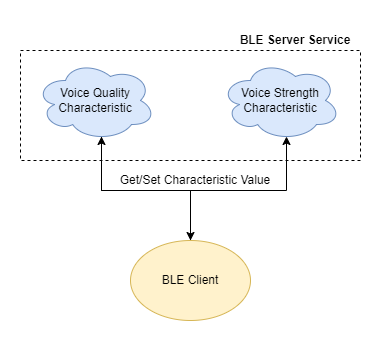

The diagram above was exported from draw.io. Its source (the exported page's mxGraphModel, read from the mxfile embedded in the PNG):
<mxGraphModel dx="1038" dy="641" grid="1" gridSize="10" guides="1" tooltips="1" connect="1" arrows="1" fold="1" page="1" pageScale="1" pageWidth="850" pageHeight="1100" math="0" shadow="0">
  <root>
    <mxCell id="0" />
    <mxCell id="1" parent="0" />
    <mxCell id="ynyGd1KIUV_iuy-R8e3n-24" value="" style="rounded=0;whiteSpace=wrap;html=1;fillColor=none;strokeColor=default;dashed=1;" parent="1" vertex="1">
      <mxGeometry x="350" y="340" width="340" height="110" as="geometry" />
    </mxCell>
    <mxCell id="ynyGd1KIUV_iuy-R8e3n-25" value="&lt;font&gt;BLE Server Service&lt;br&gt;&lt;/font&gt;" style="text;html=1;strokeColor=none;fillColor=none;align=center;verticalAlign=middle;whiteSpace=wrap;rounded=0;fontColor=#000000;fontStyle=1" parent="1" vertex="1">
      <mxGeometry x="560" y="310" width="130" height="40" as="geometry" />
    </mxCell>
    <mxCell id="ynyGd1KIUV_iuy-R8e3n-33" style="edgeStyle=orthogonalEdgeStyle;rounded=0;orthogonalLoop=1;jettySize=auto;html=1;exitX=0.55;exitY=0.95;exitDx=0;exitDy=0;exitPerimeter=0;entryX=0.5;entryY=0;entryDx=0;entryDy=0;" parent="1" source="ynyGd1KIUV_iuy-R8e3n-26" target="ynyGd1KIUV_iuy-R8e3n-30" edge="1">
      <mxGeometry relative="1" as="geometry" />
    </mxCell>
    <mxCell id="ynyGd1KIUV_iuy-R8e3n-26" value="Voice Quality&lt;br&gt;Characteristic" style="ellipse;shape=cloud;whiteSpace=wrap;html=1;fillColor=#dae8fc;strokeColor=#6c8ebf;" parent="1" vertex="1">
      <mxGeometry x="365" y="350" width="120" height="80" as="geometry" />
    </mxCell>
    <mxCell id="ynyGd1KIUV_iuy-R8e3n-27" value="Voice Strength&lt;br&gt;Characteristic" style="ellipse;shape=cloud;whiteSpace=wrap;html=1;fillColor=#dae8fc;strokeColor=#6c8ebf;" parent="1" vertex="1">
      <mxGeometry x="550" y="350" width="120" height="80" as="geometry" />
    </mxCell>
    <mxCell id="ynyGd1KIUV_iuy-R8e3n-31" style="edgeStyle=orthogonalEdgeStyle;rounded=0;orthogonalLoop=1;jettySize=auto;html=1;exitX=0.5;exitY=0;exitDx=0;exitDy=0;entryX=0.55;entryY=0.95;entryDx=0;entryDy=0;entryPerimeter=0;" parent="1" source="ynyGd1KIUV_iuy-R8e3n-30" target="ynyGd1KIUV_iuy-R8e3n-26" edge="1">
      <mxGeometry relative="1" as="geometry" />
    </mxCell>
    <mxCell id="ynyGd1KIUV_iuy-R8e3n-32" style="edgeStyle=orthogonalEdgeStyle;rounded=0;orthogonalLoop=1;jettySize=auto;html=1;exitX=0.5;exitY=0;exitDx=0;exitDy=0;entryX=0.55;entryY=0.95;entryDx=0;entryDy=0;entryPerimeter=0;" parent="1" source="ynyGd1KIUV_iuy-R8e3n-30" target="ynyGd1KIUV_iuy-R8e3n-27" edge="1">
      <mxGeometry relative="1" as="geometry" />
    </mxCell>
    <mxCell id="ynyGd1KIUV_iuy-R8e3n-30" value="BLE Client" style="ellipse;whiteSpace=wrap;html=1;strokeColor=#d6b656;fillColor=#fff2cc;" parent="1" vertex="1">
      <mxGeometry x="460" y="530" width="120" height="80" as="geometry" />
    </mxCell>
    <mxCell id="ynyGd1KIUV_iuy-R8e3n-34" value="Get/Set Characteristic Value" style="text;html=1;strokeColor=none;fillColor=none;align=center;verticalAlign=middle;whiteSpace=wrap;rounded=0;" parent="1" vertex="1">
      <mxGeometry x="440" y="450" width="170" height="40" as="geometry" />
    </mxCell>
  </root>
</mxGraphModel>